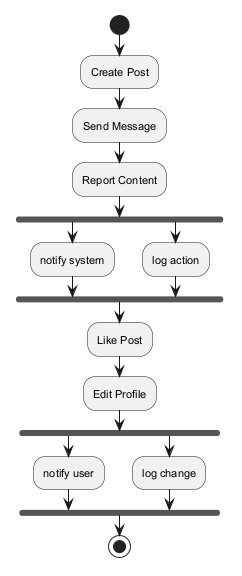

The diagram above was rendered by PlantUML. Its source (embedded in the PNG):
@startuml
skinparam backgroundColor #FFFFFF
skinparam classBackgroundColor #E8F4FA
skinparam classBorderColor #2C7DA0
skinparam defaultFontSize 11
start
:Create Post;
:Send Message;
:Report Content;
fork
:notify system;
fork again
:log action;
end fork
:Like Post;
:Edit Profile;
fork
:notify user;
fork again
:log change;
end fork
stop
@enduml